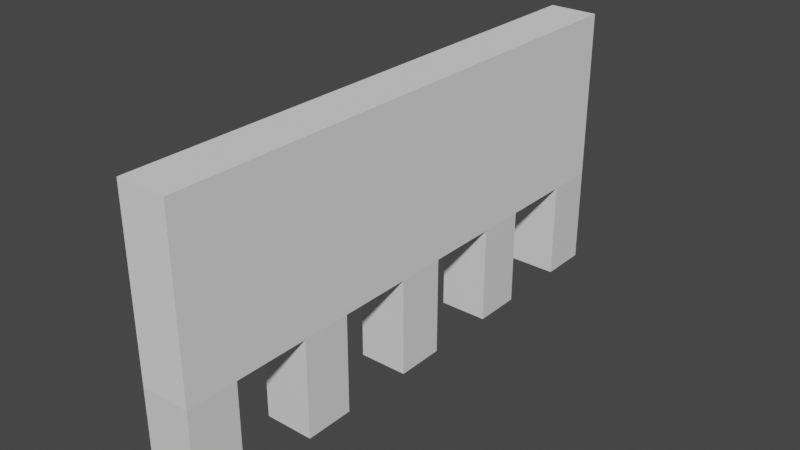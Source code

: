 # Source: Mur01.blend  (saved by Blender 2.80.74; exported with 4.5.12 LTS)
import bpy
from mathutils import Matrix  # noqa: F401  (used for matrix-valued properties, if any)

bpy.ops.wm.read_factory_settings(use_empty=True)
scene = bpy.context.scene
scene.name = 'Scene'

# ---- collections
col_collection = bpy.data.collections.new('Collection'); scene.collection.children.link(col_collection)

# ---- materials (node trees are filled in below, after node groups)
mat_material = bpy.data.materials.new('Material')
mat_material.alpha_threshold = 0.0
mat_material.use_transparent_shadow = False
mat_material.line_color = (0.0, 0.0, 0.0, 1.0)
mat_material_001 = bpy.data.materials.new('Material.001')
mat_material_001.alpha_threshold = 0.0
mat_material_001.use_transparent_shadow = False
mat_material_001.line_color = (0.0, 0.0, 0.0, 1.0)
mat_material_002 = bpy.data.materials.new('Material.002')
mat_material_002.alpha_threshold = 0.0
mat_material_002.use_transparent_shadow = False
mat_material_002.line_color = (0.0, 0.0, 0.0, 1.0)
mat_material_003 = bpy.data.materials.new('Material.003')
mat_material_003.alpha_threshold = 0.0
mat_material_003.use_transparent_shadow = False
mat_material_003.line_color = (0.0, 0.0, 0.0, 1.0)
mat_material_004 = bpy.data.materials.new('Material.004')
mat_material_004.alpha_threshold = 0.0
mat_material_004.use_transparent_shadow = False
mat_material_004.line_color = (0.0, 0.0, 0.0, 1.0)

# ---- material node trees
mat_material.use_nodes = True; mat_material.node_tree.nodes.clear()
_N = mat_material.node_tree.nodes; _L = mat_material.node_tree.links
n0 = _N.new('ShaderNodeOutputMaterial'); n0.name = 'Material Output'; n0.location = (300, 300)
n1 = _N.new('ShaderNodeBsdfPrincipled'); n1.name = 'Principled BSDF'; n1.location = (10, 300)
n1.distribution = 'GGX'
n1.subsurface_method = 'BURLEY'
n1.inputs[2].default_value = 0.4
n1.inputs[3].default_value = 1.45
n1.inputs[27].default_value = (0.0, 0.0, 0.0, 1.0)
n1.inputs[28].default_value = 1.0
_L.new(n1.outputs[0], n0.inputs[0])
n0.is_active_output = True
mat_material_001.use_nodes = True; mat_material_001.node_tree.nodes.clear()
_N = mat_material_001.node_tree.nodes; _L = mat_material_001.node_tree.links
n0 = _N.new('ShaderNodeOutputMaterial'); n0.name = 'Material Output'; n0.location = (300, 300)
n1 = _N.new('ShaderNodeBsdfPrincipled'); n1.name = 'Principled BSDF'; n1.location = (10, 300)
n1.distribution = 'GGX'
n1.subsurface_method = 'BURLEY'
n1.inputs[2].default_value = 0.4
n1.inputs[3].default_value = 1.45
n1.inputs[27].default_value = (0.0, 0.0, 0.0, 1.0)
n1.inputs[28].default_value = 1.0
_L.new(n1.outputs[0], n0.inputs[0])
n0.is_active_output = True
mat_material_002.use_nodes = True; mat_material_002.node_tree.nodes.clear()
_N = mat_material_002.node_tree.nodes; _L = mat_material_002.node_tree.links
n0 = _N.new('ShaderNodeOutputMaterial'); n0.name = 'Material Output'; n0.location = (300, 300)
n1 = _N.new('ShaderNodeBsdfPrincipled'); n1.name = 'Principled BSDF'; n1.location = (10, 300)
n1.distribution = 'GGX'
n1.subsurface_method = 'BURLEY'
n1.inputs[2].default_value = 0.4
n1.inputs[3].default_value = 1.45
n1.inputs[27].default_value = (0.0, 0.0, 0.0, 1.0)
n1.inputs[28].default_value = 1.0
_L.new(n1.outputs[0], n0.inputs[0])
n0.is_active_output = True
mat_material_003.use_nodes = True; mat_material_003.node_tree.nodes.clear()
_N = mat_material_003.node_tree.nodes; _L = mat_material_003.node_tree.links
n0 = _N.new('ShaderNodeOutputMaterial'); n0.name = 'Material Output'; n0.location = (300, 300)
n1 = _N.new('ShaderNodeBsdfPrincipled'); n1.name = 'Principled BSDF'; n1.location = (10, 300)
n1.distribution = 'GGX'
n1.subsurface_method = 'BURLEY'
n1.inputs[2].default_value = 0.4
n1.inputs[3].default_value = 1.45
n1.inputs[27].default_value = (0.0, 0.0, 0.0, 1.0)
n1.inputs[28].default_value = 1.0
_L.new(n1.outputs[0], n0.inputs[0])
n0.is_active_output = True
mat_material_004.use_nodes = True; mat_material_004.node_tree.nodes.clear()
_N = mat_material_004.node_tree.nodes; _L = mat_material_004.node_tree.links
n0 = _N.new('ShaderNodeOutputMaterial'); n0.name = 'Material Output'; n0.location = (300, 300)
n1 = _N.new('ShaderNodeBsdfPrincipled'); n1.name = 'Principled BSDF'; n1.location = (10, 300)
n1.distribution = 'GGX'
n1.subsurface_method = 'BURLEY'
n1.inputs[2].default_value = 0.4
n1.inputs[3].default_value = 1.45
n1.inputs[27].default_value = (0.0, 0.0, 0.0, 1.0)
n1.inputs[28].default_value = 1.0
_L.new(n1.outputs[0], n0.inputs[0])
n0.is_active_output = True

# ---- world
world_world = bpy.data.worlds.new('World'); scene.world = world_world
world_world.use_nodes = True; world_world.node_tree.nodes.clear()
_N = world_world.node_tree.nodes; _L = world_world.node_tree.links
n0 = _N.new('ShaderNodeOutputWorld'); n0.name = 'World Output'; n0.location = (300, 300)
n1 = _N.new('ShaderNodeBackground'); n1.name = 'Background'; n1.location = (10, 300)
n1.inputs[0].default_value = (0.05088, 0.05088, 0.05088, 1.0)
_L.new(n1.outputs[0], n0.inputs[0])
n0.is_active_output = True
world_world.color = (0.05088, 0.05088, 0.05088)
world_world.use_sun_shadow = False
world_world.sun_shadow_jitter_overblur = 0.0

# ---- meshes
me_cube = bpy.data.meshes.new('Cube')
me_cube.from_pydata([(1.0, 1.0, 3.0), (1.0, 1.0, -1.0), (1.0, -1.0, 3.0), (1.0, -1.0, -1.0), (-1.0, 1.0, 3.0), (-1.0, 1.0, -1.0), (-1.0, -1.0, 3.0), (-1.0, -1.0, -1.0)], [], [(0, 4, 6, 2), (3, 2, 6, 7), (7, 6, 4, 5), (5, 1, 3, 7), (1, 0, 2, 3), (5, 4, 0, 1)])
_uv = me_cube.uv_layers.new(name='UVMap')
_uv.uv.foreach_set('vector', [0.375, 0.0, 0.625, 0.0, 0.625, 0.25, 0.375, 0.25, 0.375, 0.25, 0.625, 0.25, 0.625, 0.5, 0.375, 0.5, 0.375, 0.5, 0.625, 0.5, 0.625, 0.75, 0.375, 0.75, 0.375, 0.75, 0.625, 0.75, 0.625, 1.0, 0.375, 1.0, 0.125, 0.5, 0.375, 0.5, 0.375, 0.75, 0.125, 0.75, 0.625, 0.5, 0.875, 0.5, 0.875, 0.75, 0.625, 0.75])
me_cube.materials.append(mat_material)
me_cube.use_remesh_preserve_volume = False
me_cube.use_remesh_preserve_attributes = False
me_cube.use_mirror_vertex_groups = False
me_cube.update()
me_cube_001 = bpy.data.meshes.new('Cube.001')
me_cube_001.from_pydata([(-1.0, -1.0, -1.0), (-1.0, -1.0, 6.0), (-1.0, 3.0, -1.0), (-1.0, 3.0, 6.0), (1.0, -1.0, -1.0), (1.0, -1.0, 6.0), (1.0, 3.0, -1.0), (1.0, 3.0, 6.0)], [], [(0, 1, 3, 2), (2, 3, 7, 6), (6, 7, 5, 4), (4, 5, 1, 0), (2, 6, 4, 0), (7, 3, 1, 5)])
_uv = me_cube_001.uv_layers.new(name='UVMap')
_uv.uv.foreach_set('vector', [0.375, 0.0, 0.625, 0.0, 0.625, 0.25, 0.375, 0.25, 0.375, 0.25, 0.625, 0.25, 0.625, 0.5, 0.375, 0.5, 0.375, 0.5, 0.625, 0.5, 0.625, 0.75, 0.375, 0.75, 0.375, 0.75, 0.625, 0.75, 0.625, 1.0, 0.375, 1.0, 0.125, 0.5, 0.375, 0.5, 0.375, 0.75, 0.125, 0.75, 0.625, 0.5, 0.875, 0.5, 0.875, 0.75, 0.625, 0.75])
me_cube_001.use_remesh_preserve_volume = False
me_cube_001.use_remesh_preserve_attributes = False
me_cube_001.use_mirror_vertex_groups = False
me_cube_001.update()
me_cube_003 = bpy.data.meshes.new('Cube.003')
me_cube_003.from_pydata([(1.0, 1.0, 3.0), (1.0, 1.0, -1.0), (1.0, -1.0, 3.0), (1.0, -1.0, -1.0), (-1.0, 1.0, 3.0), (-1.0, 1.0, -1.0), (-1.0, -1.0, 3.0), (-1.0, -1.0, -1.0)], [], [(0, 4, 6, 2), (3, 2, 6, 7), (7, 6, 4, 5), (5, 1, 3, 7), (1, 0, 2, 3), (5, 4, 0, 1)])
_uv = me_cube_003.uv_layers.new(name='UVMap')
_uv.uv.foreach_set('vector', [0.375, 0.0, 0.625, 0.0, 0.625, 0.25, 0.375, 0.25, 0.375, 0.25, 0.625, 0.25, 0.625, 0.5, 0.375, 0.5, 0.375, 0.5, 0.625, 0.5, 0.625, 0.75, 0.375, 0.75, 0.375, 0.75, 0.625, 0.75, 0.625, 1.0, 0.375, 1.0, 0.125, 0.5, 0.375, 0.5, 0.375, 0.75, 0.125, 0.75, 0.625, 0.5, 0.875, 0.5, 0.875, 0.75, 0.625, 0.75])
me_cube_003.materials.append(mat_material_001)
me_cube_003.use_remesh_preserve_volume = False
me_cube_003.use_remesh_preserve_attributes = False
me_cube_003.use_mirror_vertex_groups = False
me_cube_003.update()
me_cube_002 = bpy.data.meshes.new('Cube.002')
me_cube_002.from_pydata([(-1.0, -2.0, -1.0), (-1.0, -2.0, 6.0), (-1.0, 2.0, -1.0), (-1.0, 2.0, 6.0), (1.0, -2.0, -1.0), (1.0, -2.0, 6.0), (1.0, 2.0, -1.0), (1.0, 2.0, 6.0)], [], [(0, 1, 3, 2), (2, 3, 7, 6), (6, 7, 5, 4), (4, 5, 1, 0), (2, 6, 4, 0), (7, 3, 1, 5)])
_uv = me_cube_002.uv_layers.new(name='UVMap')
_uv.uv.foreach_set('vector', [0.375, 0.0, 0.625, 0.0, 0.625, 0.25, 0.375, 0.25, 0.375, 0.25, 0.625, 0.25, 0.625, 0.5, 0.375, 0.5, 0.375, 0.5, 0.625, 0.5, 0.625, 0.75, 0.375, 0.75, 0.375, 0.75, 0.625, 0.75, 0.625, 1.0, 0.375, 1.0, 0.125, 0.5, 0.375, 0.5, 0.375, 0.75, 0.125, 0.75, 0.625, 0.5, 0.875, 0.5, 0.875, 0.75, 0.625, 0.75])
me_cube_002.use_remesh_preserve_volume = False
me_cube_002.use_remesh_preserve_attributes = False
me_cube_002.use_mirror_vertex_groups = False
me_cube_002.update()
me_cube_005 = bpy.data.meshes.new('Cube.005')
me_cube_005.from_pydata([(-1.0, -3.0, -1.0), (-1.0, -3.0, 6.0), (-1.0, 3.0, -1.0), (-1.0, 3.0, 6.0), (1.0, -3.0, -1.0), (1.0, -3.0, 6.0), (1.0, 3.0, -1.0), (1.0, 3.0, 6.0)], [], [(0, 1, 3, 2), (2, 3, 7, 6), (6, 7, 5, 4), (4, 5, 1, 0), (2, 6, 4, 0), (7, 3, 1, 5)])
_uv = me_cube_005.uv_layers.new(name='UVMap')
_uv.uv.foreach_set('vector', [0.375, 0.0, 0.625, 0.0, 0.625, 0.25, 0.375, 0.25, 0.375, 0.25, 0.625, 0.25, 0.625, 0.5, 0.375, 0.5, 0.375, 0.5, 0.625, 0.5, 0.625, 0.75, 0.375, 0.75, 0.375, 0.75, 0.625, 0.75, 0.625, 1.0, 0.375, 1.0, 0.125, 0.5, 0.375, 0.5, 0.375, 0.75, 0.125, 0.75, 0.625, 0.5, 0.875, 0.5, 0.875, 0.75, 0.625, 0.75])
me_cube_005.use_remesh_preserve_volume = False
me_cube_005.use_remesh_preserve_attributes = False
me_cube_005.use_mirror_vertex_groups = False
me_cube_005.update()
me_cube_004 = bpy.data.meshes.new('Cube.004')
me_cube_004.from_pydata([(1.0, 1.0, 3.0), (1.0, 1.0, -1.0), (1.0, -1.0, 3.0), (1.0, -1.0, -1.0), (-1.0, 1.0, 3.0), (-1.0, 1.0, -1.0), (-1.0, -1.0, 3.0), (-1.0, -1.0, -1.0)], [], [(0, 4, 6, 2), (3, 2, 6, 7), (7, 6, 4, 5), (5, 1, 3, 7), (1, 0, 2, 3), (5, 4, 0, 1)])
_uv = me_cube_004.uv_layers.new(name='UVMap')
_uv.uv.foreach_set('vector', [0.375, 0.0, 0.625, 0.0, 0.625, 0.25, 0.375, 0.25, 0.375, 0.25, 0.625, 0.25, 0.625, 0.5, 0.375, 0.5, 0.375, 0.5, 0.625, 0.5, 0.625, 0.75, 0.375, 0.75, 0.375, 0.75, 0.625, 0.75, 0.625, 1.0, 0.375, 1.0, 0.125, 0.5, 0.375, 0.5, 0.375, 0.75, 0.125, 0.75, 0.625, 0.5, 0.875, 0.5, 0.875, 0.75, 0.625, 0.75])
me_cube_004.materials.append(mat_material_002)
me_cube_004.use_remesh_preserve_volume = False
me_cube_004.use_remesh_preserve_attributes = False
me_cube_004.use_mirror_vertex_groups = False
me_cube_004.update()
me_cube_007 = bpy.data.meshes.new('Cube.007')
me_cube_007.from_pydata([(1.0, 1.0, 3.0), (1.0, 1.0, -1.0), (1.0, -1.0, 3.0), (1.0, -1.0, -1.0), (-1.0, 1.0, 3.0), (-1.0, 1.0, -1.0), (-1.0, -1.0, 3.0), (-1.0, -1.0, -1.0)], [], [(0, 4, 6, 2), (3, 2, 6, 7), (7, 6, 4, 5), (5, 1, 3, 7), (1, 0, 2, 3), (5, 4, 0, 1)])
_uv = me_cube_007.uv_layers.new(name='UVMap')
_uv.uv.foreach_set('vector', [0.375, 0.0, 0.625, 0.0, 0.625, 0.25, 0.375, 0.25, 0.375, 0.25, 0.625, 0.25, 0.625, 0.5, 0.375, 0.5, 0.375, 0.5, 0.625, 0.5, 0.625, 0.75, 0.375, 0.75, 0.375, 0.75, 0.625, 0.75, 0.625, 1.0, 0.375, 1.0, 0.125, 0.5, 0.375, 0.5, 0.375, 0.75, 0.125, 0.75, 0.625, 0.5, 0.875, 0.5, 0.875, 0.75, 0.625, 0.75])
me_cube_007.materials.append(mat_material_003)
me_cube_007.use_remesh_preserve_volume = False
me_cube_007.use_remesh_preserve_attributes = False
me_cube_007.use_mirror_vertex_groups = False
me_cube_007.update()
me_cube_006 = bpy.data.meshes.new('Cube.006')
me_cube_006.from_pydata([(-1.0, -2.0, -1.0), (-1.0, -2.0, 6.0), (-1.0, 2.0, -1.0), (-1.0, 2.0, 6.0), (1.0, -2.0, -1.0), (1.0, -2.0, 6.0), (1.0, 2.0, -1.0), (1.0, 2.0, 6.0)], [], [(0, 1, 3, 2), (2, 3, 7, 6), (6, 7, 5, 4), (4, 5, 1, 0), (2, 6, 4, 0), (7, 3, 1, 5)])
_uv = me_cube_006.uv_layers.new(name='UVMap')
_uv.uv.foreach_set('vector', [0.375, 0.0, 0.625, 0.0, 0.625, 0.25, 0.375, 0.25, 0.375, 0.25, 0.625, 0.25, 0.625, 0.5, 0.375, 0.5, 0.375, 0.5, 0.625, 0.5, 0.625, 0.75, 0.375, 0.75, 0.375, 0.75, 0.625, 0.75, 0.625, 1.0, 0.375, 1.0, 0.125, 0.5, 0.375, 0.5, 0.375, 0.75, 0.125, 0.75, 0.625, 0.5, 0.875, 0.5, 0.875, 0.75, 0.625, 0.75])
me_cube_006.use_remesh_preserve_volume = False
me_cube_006.use_remesh_preserve_attributes = False
me_cube_006.use_mirror_vertex_groups = False
me_cube_006.update()
me_cube_009 = bpy.data.meshes.new('Cube.009')
me_cube_009.from_pydata([(-1.0, -3.0, -1.0), (-1.0, -3.0, 6.0), (-1.0, 1.0, -1.0), (-1.0, 1.0, 6.0), (1.0, -3.0, -1.0), (1.0, -3.0, 6.0), (1.0, 1.0, -1.0), (1.0, 1.0, 6.0)], [], [(0, 1, 3, 2), (2, 3, 7, 6), (6, 7, 5, 4), (4, 5, 1, 0), (2, 6, 4, 0), (7, 3, 1, 5)])
_uv = me_cube_009.uv_layers.new(name='UVMap')
_uv.uv.foreach_set('vector', [0.375, 0.0, 0.625, 0.0, 0.625, 0.25, 0.375, 0.25, 0.375, 0.25, 0.625, 0.25, 0.625, 0.5, 0.375, 0.5, 0.375, 0.5, 0.625, 0.5, 0.625, 0.75, 0.375, 0.75, 0.375, 0.75, 0.625, 0.75, 0.625, 1.0, 0.375, 1.0, 0.125, 0.5, 0.375, 0.5, 0.375, 0.75, 0.125, 0.75, 0.625, 0.5, 0.875, 0.5, 0.875, 0.75, 0.625, 0.75])
me_cube_009.use_remesh_preserve_volume = False
me_cube_009.use_remesh_preserve_attributes = False
me_cube_009.use_mirror_vertex_groups = False
me_cube_009.update()
me_cube_008 = bpy.data.meshes.new('Cube.008')
me_cube_008.from_pydata([(1.0, 1.0, 3.0), (1.0, 1.0, -1.0), (1.0, -1.0, 3.0), (1.0, -1.0, -1.0), (-1.0, 1.0, 3.0), (-1.0, 1.0, -1.0), (-1.0, -1.0, 3.0), (-1.0, -1.0, -1.0)], [], [(0, 4, 6, 2), (3, 2, 6, 7), (7, 6, 4, 5), (5, 1, 3, 7), (1, 0, 2, 3), (5, 4, 0, 1)])
_uv = me_cube_008.uv_layers.new(name='UVMap')
_uv.uv.foreach_set('vector', [0.375, 0.0, 0.625, 0.0, 0.625, 0.25, 0.375, 0.25, 0.375, 0.25, 0.625, 0.25, 0.625, 0.5, 0.375, 0.5, 0.375, 0.5, 0.625, 0.5, 0.625, 0.75, 0.375, 0.75, 0.375, 0.75, 0.625, 0.75, 0.625, 1.0, 0.375, 1.0, 0.125, 0.5, 0.375, 0.5, 0.375, 0.75, 0.125, 0.75, 0.625, 0.5, 0.875, 0.5, 0.875, 0.75, 0.625, 0.75])
me_cube_008.materials.append(mat_material_004)
me_cube_008.use_remesh_preserve_volume = False
me_cube_008.use_remesh_preserve_attributes = False
me_cube_008.use_mirror_vertex_groups = False
me_cube_008.update()

# ---- objects
ob_cube = bpy.data.objects.new('Cube', me_cube)
ob_cube_001 = bpy.data.objects.new('Cube.001', me_cube_001)
ob_cube_003 = bpy.data.objects.new('Cube.003', me_cube_003)
ob_cube_002 = bpy.data.objects.new('Cube.002', me_cube_002)
ob_cube_005 = bpy.data.objects.new('Cube.005', me_cube_005)
ob_cube_004 = bpy.data.objects.new('Cube.004', me_cube_004)
ob_cube_007 = bpy.data.objects.new('Cube.007', me_cube_007)
ob_cube_006 = bpy.data.objects.new('Cube.006', me_cube_006)
ob_cube_009 = bpy.data.objects.new('Cube.009', me_cube_009)
ob_cube_008 = bpy.data.objects.new('Cube.008', me_cube_008)

# ---- transforms, parenting, visibility, modifiers, constraints
ob_cube.location = (0.0, 0.0, 1.0)
ob_cube.lock_rotations_4d = False
ob_cube.empty_display_type = 'ARROWS'
ob_cube.lineart.crease_threshold = 0.0
ob_cube_001.location = (0.0, 0.0, 5.0)
ob_cube_001.lineart.crease_threshold = 0.0
ob_cube_003.location = (0.0, 5.0, 1.0)
ob_cube_003.lock_rotations_4d = False
ob_cube_003.empty_display_type = 'ARROWS'
ob_cube_003.lineart.crease_threshold = 0.0
ob_cube_002.location = (0.0, 5.0, 5.0)
ob_cube_002.lineart.crease_threshold = 0.0
ob_cube_005.location = (0.0, 10.0, 5.0)
ob_cube_005.lineart.crease_threshold = 0.0
ob_cube_004.location = (0.0, 10.0, 1.0)
ob_cube_004.lock_rotations_4d = False
ob_cube_004.empty_display_type = 'ARROWS'
ob_cube_004.lineart.crease_threshold = 0.0
ob_cube_007.location = (0.0, 15.0, 1.0)
ob_cube_007.lock_rotations_4d = False
ob_cube_007.empty_display_type = 'ARROWS'
ob_cube_007.lineart.crease_threshold = 0.0
ob_cube_006.location = (0.0, 15.0, 5.0)
ob_cube_006.lineart.crease_threshold = 0.0
ob_cube_009.location = (0.0, 20.0, 5.0)
ob_cube_009.lineart.crease_threshold = 0.0
ob_cube_008.location = (0.0, 20.0, 1.0)
ob_cube_008.lock_rotations_4d = False
ob_cube_008.empty_display_type = 'ARROWS'
ob_cube_008.lineart.crease_threshold = 0.0

# ---- collection membership
col_collection.objects.link(ob_cube)
col_collection.objects.link(ob_cube_001)
col_collection.objects.link(ob_cube_003)
col_collection.objects.link(ob_cube_002)
col_collection.objects.link(ob_cube_005)
col_collection.objects.link(ob_cube_004)
col_collection.objects.link(ob_cube_007)
col_collection.objects.link(ob_cube_006)
col_collection.objects.link(ob_cube_009)
col_collection.objects.link(ob_cube_008)

# ---- scene / render settings (as saved in the file)
scene.frame_start = 1; scene.frame_end = 250; scene.frame_set(1)
scene.render.engine = 'BLENDER_EEVEE_NEXT'
scene.cycles.use_denoising = False
scene.cycles.samples = 128
scene.cycles.sampling_pattern = 'TABULATED_SOBOL'
scene.cycles.use_adaptive_sampling = False
scene.cycles.use_light_tree = False
scene.view_settings.view_transform = 'Filmic'
bpy.context.view_layer.update()

# ---- added for rendering (the .blend has no active camera and no usable light): camera, sun
cam_auto = bpy.data.cameras.new('AutoCamera')
cam_auto.lens = 50.0
cam_auto.sensor_width = 36.0
cam_auto.clip_end = 1000.0
ob_auto_camera = bpy.data.objects.new('AutoCamera', cam_auto)
scene.collection.objects.link(ob_auto_camera)
ob_auto_camera.location = (22.8326, -17.3991, 23.7661)
ob_auto_camera.rotation_euler = (1.09748, -7.21219e-08, 0.694738)
scene.camera = ob_auto_camera
light_auto_sun = bpy.data.lights.new('AutoSun', 'SUN')
light_auto_sun.energy = 3.0
light_auto_sun.angle = 0.0523599
ob_auto_sun = bpy.data.objects.new('AutoSun', light_auto_sun)
scene.collection.objects.link(ob_auto_sun)
ob_auto_sun.rotation_euler = (0.872665, 0.174533, 0.523599)
bpy.context.view_layer.update()
